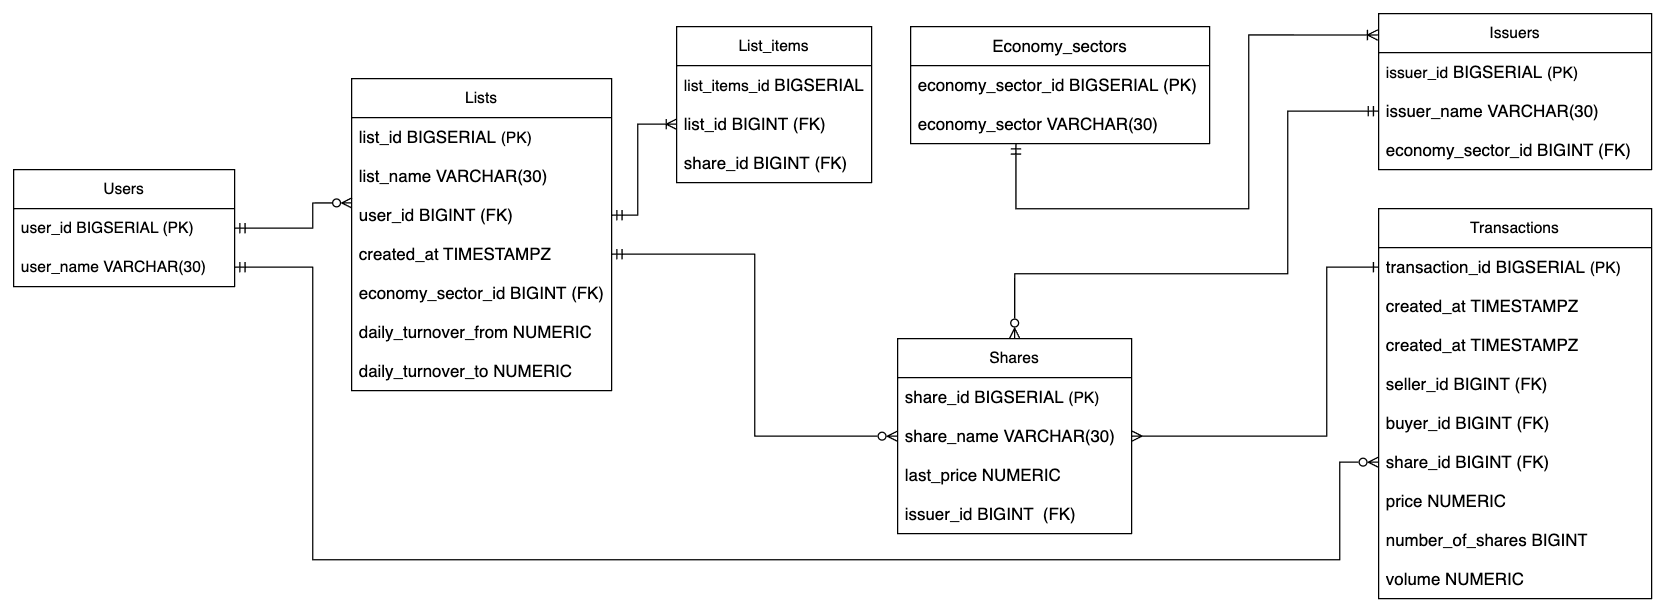

The diagram above was exported from draw.io. Its source (the exported page's mxGraphModel, read from the mxfile embedded in the PNG):
<mxGraphModel dx="2711" dy="1073" grid="1" gridSize="10" guides="1" tooltips="1" connect="1" arrows="1" fold="1" page="1" pageScale="1" pageWidth="850" pageHeight="1100" math="0" shadow="0">
  <root>
    <mxCell id="0" />
    <mxCell id="1" parent="0" />
    <mxCell id="ubXrsqS5AFeB8ylgSm0F-1" value="Users" style="swimlane;fontStyle=0;childLayout=stackLayout;horizontal=1;startSize=30;horizontalStack=0;resizeParent=1;resizeParentMax=0;resizeLast=0;collapsible=1;marginBottom=0;whiteSpace=wrap;html=1;" parent="1" vertex="1">
      <mxGeometry x="-50" y="120" width="170" height="90" as="geometry" />
    </mxCell>
    <mxCell id="ubXrsqS5AFeB8ylgSm0F-2" value="user_id BIGSERIAL (PK)" style="text;strokeColor=none;fillColor=none;align=left;verticalAlign=middle;spacingLeft=4;spacingRight=4;overflow=hidden;points=[[0,0.5],[1,0.5]];portConstraint=eastwest;rotatable=0;whiteSpace=wrap;html=1;" parent="ubXrsqS5AFeB8ylgSm0F-1" vertex="1">
      <mxGeometry y="30" width="170" height="30" as="geometry" />
    </mxCell>
    <mxCell id="ubXrsqS5AFeB8ylgSm0F-3" value="user_name&amp;nbsp;VARCHAR(30)&amp;nbsp;" style="text;strokeColor=none;fillColor=none;align=left;verticalAlign=middle;spacingLeft=4;spacingRight=4;overflow=hidden;points=[[0,0.5],[1,0.5]];portConstraint=eastwest;rotatable=0;whiteSpace=wrap;html=1;" parent="ubXrsqS5AFeB8ylgSm0F-1" vertex="1">
      <mxGeometry y="60" width="170" height="30" as="geometry" />
    </mxCell>
    <mxCell id="ubXrsqS5AFeB8ylgSm0F-5" value="Lists" style="swimlane;fontStyle=0;childLayout=stackLayout;horizontal=1;startSize=30;horizontalStack=0;resizeParent=1;resizeParentMax=0;resizeLast=0;collapsible=1;marginBottom=0;whiteSpace=wrap;html=1;" parent="1" vertex="1">
      <mxGeometry x="210" y="50" width="200" height="240" as="geometry" />
    </mxCell>
    <mxCell id="ubXrsqS5AFeB8ylgSm0F-6" value="&lt;span style=&quot;font-size: 13px;&quot;&gt;list_id&amp;nbsp;BIGSERIAL&amp;nbsp;&lt;/span&gt;(PK)" style="text;strokeColor=none;fillColor=none;align=left;verticalAlign=middle;spacingLeft=4;spacingRight=4;overflow=hidden;points=[[0,0.5],[1,0.5]];portConstraint=eastwest;rotatable=0;whiteSpace=wrap;html=1;" parent="ubXrsqS5AFeB8ylgSm0F-5" vertex="1">
      <mxGeometry y="30" width="200" height="30" as="geometry" />
    </mxCell>
    <mxCell id="ubXrsqS5AFeB8ylgSm0F-7" value="&lt;span style=&quot;font-size: 13px;&quot;&gt;list_name&amp;nbsp;VARCHAR(30)&amp;nbsp;&lt;/span&gt;" style="text;strokeColor=none;fillColor=none;align=left;verticalAlign=middle;spacingLeft=4;spacingRight=4;overflow=hidden;points=[[0,0.5],[1,0.5]];portConstraint=eastwest;rotatable=0;whiteSpace=wrap;html=1;" parent="ubXrsqS5AFeB8ylgSm0F-5" vertex="1">
      <mxGeometry y="60" width="200" height="30" as="geometry" />
    </mxCell>
    <mxCell id="ubXrsqS5AFeB8ylgSm0F-8" value="&lt;span style=&quot;font-size: 13px;&quot;&gt;user_id&amp;nbsp;&lt;/span&gt;&lt;span style=&quot;font-size: 13px;&quot;&gt;BIGINT&lt;/span&gt;&lt;span style=&quot;font-size: 13px;&quot;&gt;&amp;nbsp;&lt;/span&gt;&lt;span style=&quot;font-size: 13px;&quot;&gt;(FK)&lt;/span&gt;" style="text;strokeColor=none;fillColor=none;align=left;verticalAlign=middle;spacingLeft=4;spacingRight=4;overflow=hidden;points=[[0,0.5],[1,0.5]];portConstraint=eastwest;rotatable=0;whiteSpace=wrap;html=1;" parent="ubXrsqS5AFeB8ylgSm0F-5" vertex="1">
      <mxGeometry y="90" width="200" height="30" as="geometry" />
    </mxCell>
    <mxCell id="ubXrsqS5AFeB8ylgSm0F-33" value="&lt;span style=&quot;font-size: 13px;&quot;&gt;created_at TIMESTAMPZ&lt;/span&gt;" style="text;strokeColor=none;fillColor=none;align=left;verticalAlign=middle;spacingLeft=4;spacingRight=4;overflow=hidden;points=[[0,0.5],[1,0.5]];portConstraint=eastwest;rotatable=0;whiteSpace=wrap;html=1;" parent="ubXrsqS5AFeB8ylgSm0F-5" vertex="1">
      <mxGeometry y="120" width="200" height="30" as="geometry" />
    </mxCell>
    <mxCell id="ubXrsqS5AFeB8ylgSm0F-32" value="&lt;span style=&quot;font-size: 13px;&quot;&gt;economy_sector&lt;/span&gt;&lt;span style=&quot;font-size: 13px;&quot;&gt;_id&lt;/span&gt;&lt;span style=&quot;font-size: 13px;&quot;&gt;&amp;nbsp;&lt;/span&gt;&lt;span style=&quot;font-size: 13px;&quot;&gt;BIGINT&amp;nbsp;&lt;/span&gt;&lt;span style=&quot;font-size: 13px;&quot;&gt;(FK)&lt;/span&gt;" style="text;strokeColor=none;fillColor=none;align=left;verticalAlign=middle;spacingLeft=4;spacingRight=4;overflow=hidden;points=[[0,0.5],[1,0.5]];portConstraint=eastwest;rotatable=0;whiteSpace=wrap;html=1;" parent="ubXrsqS5AFeB8ylgSm0F-5" vertex="1">
      <mxGeometry y="150" width="200" height="30" as="geometry" />
    </mxCell>
    <mxCell id="ubXrsqS5AFeB8ylgSm0F-31" value="&lt;span style=&quot;font-size: 13px;&quot;&gt;daily_turnover_from&lt;/span&gt;&lt;span style=&quot;font-size: 13px;&quot;&gt;&amp;nbsp;NUMERIC&lt;/span&gt;" style="text;strokeColor=none;fillColor=none;align=left;verticalAlign=middle;spacingLeft=4;spacingRight=4;overflow=hidden;points=[[0,0.5],[1,0.5]];portConstraint=eastwest;rotatable=0;whiteSpace=wrap;html=1;" parent="ubXrsqS5AFeB8ylgSm0F-5" vertex="1">
      <mxGeometry y="180" width="200" height="30" as="geometry" />
    </mxCell>
    <mxCell id="ubXrsqS5AFeB8ylgSm0F-29" value="&lt;span style=&quot;font-size: 13px;&quot;&gt;daily_turnover_to&amp;nbsp;&lt;/span&gt;&lt;span style=&quot;font-size: 13px;&quot;&gt;NUMERIC&lt;/span&gt;" style="text;strokeColor=none;fillColor=none;align=left;verticalAlign=middle;spacingLeft=4;spacingRight=4;overflow=hidden;points=[[0,0.5],[1,0.5]];portConstraint=eastwest;rotatable=0;whiteSpace=wrap;html=1;" parent="ubXrsqS5AFeB8ylgSm0F-5" vertex="1">
      <mxGeometry y="210" width="200" height="30" as="geometry" />
    </mxCell>
    <mxCell id="ubXrsqS5AFeB8ylgSm0F-9" value="Shares" style="swimlane;fontStyle=0;childLayout=stackLayout;horizontal=1;startSize=30;horizontalStack=0;resizeParent=1;resizeParentMax=0;resizeLast=0;collapsible=1;marginBottom=0;whiteSpace=wrap;html=1;" parent="1" vertex="1">
      <mxGeometry x="630" y="250" width="180" height="150" as="geometry" />
    </mxCell>
    <mxCell id="ubXrsqS5AFeB8ylgSm0F-10" value="&lt;span style=&quot;font-size: 13px;&quot;&gt;share_id&lt;/span&gt;&lt;span style=&quot;font-size: 13px;&quot;&gt;&amp;nbsp;&lt;/span&gt;&lt;span style=&quot;font-size: 13px;&quot;&gt;BIGSERIAL&amp;nbsp;&lt;/span&gt;(PK)" style="text;strokeColor=none;fillColor=none;align=left;verticalAlign=middle;spacingLeft=4;spacingRight=4;overflow=hidden;points=[[0,0.5],[1,0.5]];portConstraint=eastwest;rotatable=0;whiteSpace=wrap;html=1;" parent="ubXrsqS5AFeB8ylgSm0F-9" vertex="1">
      <mxGeometry y="30" width="180" height="30" as="geometry" />
    </mxCell>
    <mxCell id="ubXrsqS5AFeB8ylgSm0F-11" value="&lt;span style=&quot;font-size: 13px;&quot;&gt;share_name&amp;nbsp;VARCHAR(30)&amp;nbsp;&lt;/span&gt;" style="text;strokeColor=none;fillColor=none;align=left;verticalAlign=middle;spacingLeft=4;spacingRight=4;overflow=hidden;points=[[0,0.5],[1,0.5]];portConstraint=eastwest;rotatable=0;whiteSpace=wrap;html=1;" parent="ubXrsqS5AFeB8ylgSm0F-9" vertex="1">
      <mxGeometry y="60" width="180" height="30" as="geometry" />
    </mxCell>
    <mxCell id="ubXrsqS5AFeB8ylgSm0F-12" value="&lt;span style=&quot;font-size: 13px;&quot;&gt;last_price&amp;nbsp;NUMERIC&lt;/span&gt;" style="text;strokeColor=none;fillColor=none;align=left;verticalAlign=middle;spacingLeft=4;spacingRight=4;overflow=hidden;points=[[0,0.5],[1,0.5]];portConstraint=eastwest;rotatable=0;whiteSpace=wrap;html=1;" parent="ubXrsqS5AFeB8ylgSm0F-9" vertex="1">
      <mxGeometry y="90" width="180" height="30" as="geometry" />
    </mxCell>
    <mxCell id="ubXrsqS5AFeB8ylgSm0F-46" value="&lt;span style=&quot;font-size: 13px;&quot;&gt;issuer_id&amp;nbsp;&lt;/span&gt;&lt;span style=&quot;font-size: 13px;&quot;&gt;BIGINT&lt;/span&gt;&lt;span style=&quot;font-size: 13px;&quot;&gt;&amp;nbsp;&amp;nbsp;(FK)&lt;/span&gt;" style="text;strokeColor=none;fillColor=none;align=left;verticalAlign=middle;spacingLeft=4;spacingRight=4;overflow=hidden;points=[[0,0.5],[1,0.5]];portConstraint=eastwest;rotatable=0;whiteSpace=wrap;html=1;" parent="ubXrsqS5AFeB8ylgSm0F-9" vertex="1">
      <mxGeometry y="120" width="180" height="30" as="geometry" />
    </mxCell>
    <mxCell id="ubXrsqS5AFeB8ylgSm0F-13" value="Issuers" style="swimlane;fontStyle=0;childLayout=stackLayout;horizontal=1;startSize=30;horizontalStack=0;resizeParent=1;resizeParentMax=0;resizeLast=0;collapsible=1;marginBottom=0;whiteSpace=wrap;html=1;" parent="1" vertex="1">
      <mxGeometry x="1000" width="210" height="120" as="geometry" />
    </mxCell>
    <mxCell id="ubXrsqS5AFeB8ylgSm0F-14" value="&lt;span style=&quot;text-align: center;&quot;&gt;issuer_id&lt;/span&gt;&lt;span style=&quot;font-size: 13px;&quot;&gt;&amp;nbsp;&lt;/span&gt;&lt;span style=&quot;font-size: 13px;&quot;&gt;BIGSERIAL&amp;nbsp;&lt;/span&gt;(PK)" style="text;strokeColor=none;fillColor=none;align=left;verticalAlign=middle;spacingLeft=4;spacingRight=4;overflow=hidden;points=[[0,0.5],[1,0.5]];portConstraint=eastwest;rotatable=0;whiteSpace=wrap;html=1;" parent="ubXrsqS5AFeB8ylgSm0F-13" vertex="1">
      <mxGeometry y="30" width="210" height="30" as="geometry" />
    </mxCell>
    <mxCell id="ubXrsqS5AFeB8ylgSm0F-15" value="&lt;span style=&quot;text-align: center;&quot;&gt;&lt;font style=&quot;font-size: 13px;&quot;&gt;issuer_name&amp;nbsp;&lt;/font&gt;&lt;/span&gt;&lt;span style=&quot;font-size: 13px;&quot;&gt;VARCHAR(30)&amp;nbsp;&lt;/span&gt;" style="text;strokeColor=none;fillColor=none;align=left;verticalAlign=middle;spacingLeft=4;spacingRight=4;overflow=hidden;points=[[0,0.5],[1,0.5]];portConstraint=eastwest;rotatable=0;whiteSpace=wrap;html=1;" parent="ubXrsqS5AFeB8ylgSm0F-13" vertex="1">
      <mxGeometry y="60" width="210" height="30" as="geometry" />
    </mxCell>
    <mxCell id="ubXrsqS5AFeB8ylgSm0F-16" value="&lt;font style=&quot;font-size: 13px;&quot;&gt;economy_sector_id&lt;/font&gt;&lt;span style=&quot;font-size: 13px;&quot;&gt;&amp;nbsp;&lt;/span&gt;&lt;span style=&quot;font-size: 13px;&quot;&gt;BIGINT&lt;/span&gt;&lt;span style=&quot;font-size: 13px;&quot;&gt;&amp;nbsp;(FK)&lt;/span&gt;" style="text;strokeColor=none;fillColor=none;align=left;verticalAlign=middle;spacingLeft=4;spacingRight=4;overflow=hidden;points=[[0,0.5],[1,0.5]];portConstraint=eastwest;rotatable=0;whiteSpace=wrap;html=1;" parent="ubXrsqS5AFeB8ylgSm0F-13" vertex="1">
      <mxGeometry y="90" width="210" height="30" as="geometry" />
    </mxCell>
    <mxCell id="ubXrsqS5AFeB8ylgSm0F-17" value="&lt;span style=&quot;text-align: left; text-wrap: nowrap;&quot;&gt;Transactions&lt;/span&gt;" style="swimlane;fontStyle=0;childLayout=stackLayout;horizontal=1;startSize=30;horizontalStack=0;resizeParent=1;resizeParentMax=0;resizeLast=0;collapsible=1;marginBottom=0;whiteSpace=wrap;html=1;" parent="1" vertex="1">
      <mxGeometry x="1000" y="150" width="210" height="300" as="geometry" />
    </mxCell>
    <mxCell id="ubXrsqS5AFeB8ylgSm0F-18" value="&lt;span style=&quot;font-size: 13px;&quot;&gt;transaction_id&lt;/span&gt;&lt;span style=&quot;font-size: 13px;&quot;&gt;&amp;nbsp;&lt;/span&gt;&lt;span style=&quot;font-size: 13px;&quot;&gt;BIGSERIAL&amp;nbsp;&lt;/span&gt;(PK)" style="text;strokeColor=none;fillColor=none;align=left;verticalAlign=middle;spacingLeft=4;spacingRight=4;overflow=hidden;points=[[0,0.5],[1,0.5]];portConstraint=eastwest;rotatable=0;whiteSpace=wrap;html=1;" parent="ubXrsqS5AFeB8ylgSm0F-17" vertex="1">
      <mxGeometry y="30" width="210" height="30" as="geometry" />
    </mxCell>
    <mxCell id="2SHKF2k9hhR7ZPfPciG5-1" value="&lt;span style=&quot;font-size: 13px;&quot;&gt;created_at&lt;/span&gt;&lt;span style=&quot;font-size: 13px;&quot;&gt;&amp;nbsp;&lt;/span&gt;&lt;span style=&quot;font-size: 13px;&quot;&gt;TIMESTAMPZ&lt;/span&gt;" style="text;strokeColor=none;fillColor=none;align=left;verticalAlign=middle;spacingLeft=4;spacingRight=4;overflow=hidden;points=[[0,0.5],[1,0.5]];portConstraint=eastwest;rotatable=0;whiteSpace=wrap;html=1;" vertex="1" parent="ubXrsqS5AFeB8ylgSm0F-17">
      <mxGeometry y="60" width="210" height="30" as="geometry" />
    </mxCell>
    <mxCell id="ubXrsqS5AFeB8ylgSm0F-19" value="&lt;span style=&quot;font-size: 13px;&quot;&gt;created_at&lt;/span&gt;&lt;span style=&quot;font-size: 13px;&quot;&gt;&amp;nbsp;&lt;/span&gt;&lt;span style=&quot;font-size: 13px;&quot;&gt;TIMESTAMPZ&lt;/span&gt;" style="text;strokeColor=none;fillColor=none;align=left;verticalAlign=middle;spacingLeft=4;spacingRight=4;overflow=hidden;points=[[0,0.5],[1,0.5]];portConstraint=eastwest;rotatable=0;whiteSpace=wrap;html=1;" parent="ubXrsqS5AFeB8ylgSm0F-17" vertex="1">
      <mxGeometry y="90" width="210" height="30" as="geometry" />
    </mxCell>
    <mxCell id="ubXrsqS5AFeB8ylgSm0F-59" value="&lt;span style=&quot;font-size: 13px;&quot;&gt;seller&lt;/span&gt;&lt;span style=&quot;font-size: 13px;&quot;&gt;_id&lt;/span&gt;&lt;span style=&quot;font-size: 13px;&quot;&gt;&amp;nbsp;&lt;/span&gt;&lt;span style=&quot;font-size: 13px;&quot;&gt;BIGINT&lt;/span&gt;&lt;span style=&quot;font-size: 13px;&quot;&gt;&amp;nbsp;(FK)&lt;/span&gt;" style="text;strokeColor=none;fillColor=none;align=left;verticalAlign=middle;spacingLeft=4;spacingRight=4;overflow=hidden;points=[[0,0.5],[1,0.5]];portConstraint=eastwest;rotatable=0;whiteSpace=wrap;html=1;" parent="ubXrsqS5AFeB8ylgSm0F-17" vertex="1">
      <mxGeometry y="120" width="210" height="30" as="geometry" />
    </mxCell>
    <mxCell id="ubXrsqS5AFeB8ylgSm0F-58" value="&lt;span style=&quot;font-size: 13px;&quot;&gt;buyer&lt;/span&gt;&lt;span style=&quot;font-size: 13px;&quot;&gt;_id&lt;/span&gt;&lt;span style=&quot;font-size: 13px;&quot;&gt;&amp;nbsp;&lt;/span&gt;&lt;span style=&quot;font-size: 13px;&quot;&gt;BIGINT&lt;/span&gt;&lt;span style=&quot;font-size: 13px;&quot;&gt;&amp;nbsp;(FK)&lt;/span&gt;" style="text;strokeColor=none;fillColor=none;align=left;verticalAlign=middle;spacingLeft=4;spacingRight=4;overflow=hidden;points=[[0,0.5],[1,0.5]];portConstraint=eastwest;rotatable=0;whiteSpace=wrap;html=1;" parent="ubXrsqS5AFeB8ylgSm0F-17" vertex="1">
      <mxGeometry y="150" width="210" height="30" as="geometry" />
    </mxCell>
    <mxCell id="ubXrsqS5AFeB8ylgSm0F-57" value="&lt;font style=&quot;font-size: 13px;&quot;&gt;share_id&amp;nbsp;BIGINT&amp;nbsp;(FK)&lt;/font&gt;" style="text;strokeColor=none;fillColor=none;align=left;verticalAlign=middle;spacingLeft=4;spacingRight=4;overflow=hidden;points=[[0,0.5],[1,0.5]];portConstraint=eastwest;rotatable=0;whiteSpace=wrap;html=1;" parent="ubXrsqS5AFeB8ylgSm0F-17" vertex="1">
      <mxGeometry y="180" width="210" height="30" as="geometry" />
    </mxCell>
    <mxCell id="ubXrsqS5AFeB8ylgSm0F-56" value="&lt;font style=&quot;font-size: 13px;&quot;&gt;price&amp;nbsp;NUMERIC&lt;/font&gt;" style="text;strokeColor=none;fillColor=none;align=left;verticalAlign=middle;spacingLeft=4;spacingRight=4;overflow=hidden;points=[[0,0.5],[1,0.5]];portConstraint=eastwest;rotatable=0;whiteSpace=wrap;html=1;" parent="ubXrsqS5AFeB8ylgSm0F-17" vertex="1">
      <mxGeometry y="210" width="210" height="30" as="geometry" />
    </mxCell>
    <mxCell id="ubXrsqS5AFeB8ylgSm0F-55" value="&lt;font style=&quot;font-size: 13px;&quot;&gt;number_of_shares BIGINT&lt;/font&gt;" style="text;strokeColor=none;fillColor=none;align=left;verticalAlign=middle;spacingLeft=4;spacingRight=4;overflow=hidden;points=[[0,0.5],[1,0.5]];portConstraint=eastwest;rotatable=0;whiteSpace=wrap;html=1;" parent="ubXrsqS5AFeB8ylgSm0F-17" vertex="1">
      <mxGeometry y="240" width="210" height="30" as="geometry" />
    </mxCell>
    <mxCell id="ubXrsqS5AFeB8ylgSm0F-20" value="&lt;font style=&quot;font-size: 13px;&quot;&gt;volume&amp;nbsp;NUMERIC&lt;/font&gt;" style="text;strokeColor=none;fillColor=none;align=left;verticalAlign=middle;spacingLeft=4;spacingRight=4;overflow=hidden;points=[[0,0.5],[1,0.5]];portConstraint=eastwest;rotatable=0;whiteSpace=wrap;html=1;" parent="ubXrsqS5AFeB8ylgSm0F-17" vertex="1">
      <mxGeometry y="270" width="210" height="30" as="geometry" />
    </mxCell>
    <mxCell id="ubXrsqS5AFeB8ylgSm0F-60" style="edgeStyle=orthogonalEdgeStyle;rounded=0;orthogonalLoop=1;jettySize=auto;html=1;exitX=0;exitY=0.5;exitDx=0;exitDy=0;entryX=0.5;entryY=0;entryDx=0;entryDy=0;startArrow=ERmandOne;startFill=0;endArrow=ERzeroToMany;endFill=0;" parent="1" source="ubXrsqS5AFeB8ylgSm0F-15" target="ubXrsqS5AFeB8ylgSm0F-9" edge="1">
      <mxGeometry relative="1" as="geometry">
        <Array as="points">
          <mxPoint x="930" y="75" />
          <mxPoint x="930" y="200" />
          <mxPoint x="720" y="200" />
        </Array>
      </mxGeometry>
    </mxCell>
    <mxCell id="ubXrsqS5AFeB8ylgSm0F-61" style="edgeStyle=orthogonalEdgeStyle;rounded=0;orthogonalLoop=1;jettySize=auto;html=1;exitX=0;exitY=0.5;exitDx=0;exitDy=0;entryX=1;entryY=0.5;entryDx=0;entryDy=0;startArrow=ERone;startFill=0;endArrow=ERmany;endFill=0;" parent="1" source="ubXrsqS5AFeB8ylgSm0F-18" target="ubXrsqS5AFeB8ylgSm0F-11" edge="1">
      <mxGeometry relative="1" as="geometry">
        <Array as="points">
          <mxPoint x="960" y="195" />
          <mxPoint x="960" y="325" />
        </Array>
      </mxGeometry>
    </mxCell>
    <mxCell id="ubXrsqS5AFeB8ylgSm0F-62" style="edgeStyle=orthogonalEdgeStyle;rounded=0;orthogonalLoop=1;jettySize=auto;html=1;exitX=1;exitY=0.5;exitDx=0;exitDy=0;entryX=0.002;entryY=0.185;entryDx=0;entryDy=0;entryPerimeter=0;startArrow=ERmandOne;startFill=0;endArrow=ERzeroToMany;endFill=0;" parent="1" source="ubXrsqS5AFeB8ylgSm0F-2" target="ubXrsqS5AFeB8ylgSm0F-8" edge="1">
      <mxGeometry relative="1" as="geometry">
        <Array as="points">
          <mxPoint x="180" y="165" />
          <mxPoint x="180" y="146" />
        </Array>
      </mxGeometry>
    </mxCell>
    <mxCell id="ubXrsqS5AFeB8ylgSm0F-63" style="edgeStyle=orthogonalEdgeStyle;rounded=0;orthogonalLoop=1;jettySize=auto;html=1;exitX=0;exitY=0.5;exitDx=0;exitDy=0;entryX=1;entryY=0.5;entryDx=0;entryDy=0;startArrow=ERzeroToMany;startFill=0;endArrow=ERmandOne;endFill=0;" parent="1" source="ubXrsqS5AFeB8ylgSm0F-11" target="ubXrsqS5AFeB8ylgSm0F-33" edge="1">
      <mxGeometry relative="1" as="geometry" />
    </mxCell>
    <mxCell id="ubXrsqS5AFeB8ylgSm0F-64" style="edgeStyle=orthogonalEdgeStyle;rounded=0;orthogonalLoop=1;jettySize=auto;html=1;exitX=1;exitY=0.5;exitDx=0;exitDy=0;entryX=0;entryY=0.5;entryDx=0;entryDy=0;startArrow=ERmandOne;startFill=0;endArrow=ERzeroToMany;endFill=0;" parent="1" source="ubXrsqS5AFeB8ylgSm0F-3" target="ubXrsqS5AFeB8ylgSm0F-57" edge="1">
      <mxGeometry relative="1" as="geometry">
        <Array as="points">
          <mxPoint x="180" y="195" />
          <mxPoint x="180" y="420" />
          <mxPoint x="970" y="420" />
          <mxPoint x="970" y="345" />
        </Array>
      </mxGeometry>
    </mxCell>
    <mxCell id="ubXrsqS5AFeB8ylgSm0F-65" value="List_items" style="swimlane;fontStyle=0;childLayout=stackLayout;horizontal=1;startSize=30;horizontalStack=0;resizeParent=1;resizeParentMax=0;resizeLast=0;collapsible=1;marginBottom=0;whiteSpace=wrap;html=1;" parent="1" vertex="1">
      <mxGeometry x="460" y="10" width="150" height="120" as="geometry" />
    </mxCell>
    <mxCell id="ubXrsqS5AFeB8ylgSm0F-66" value="&lt;span style=&quot;text-align: center;&quot;&gt;list_items_id&lt;/span&gt;&lt;span style=&quot;font-size: 13px;&quot;&gt;&amp;nbsp;&lt;/span&gt;&lt;span style=&quot;font-size: 13px;&quot;&gt;BIGSERIAL&amp;nbsp;&lt;/span&gt;(PK)" style="text;strokeColor=none;fillColor=none;align=left;verticalAlign=middle;spacingLeft=4;spacingRight=4;overflow=hidden;points=[[0,0.5],[1,0.5]];portConstraint=eastwest;rotatable=0;whiteSpace=wrap;html=1;" parent="ubXrsqS5AFeB8ylgSm0F-65" vertex="1">
      <mxGeometry y="30" width="150" height="30" as="geometry" />
    </mxCell>
    <mxCell id="ubXrsqS5AFeB8ylgSm0F-67" value="&lt;span style=&quot;font-size: 13px;&quot;&gt;list_id&lt;/span&gt;&lt;span style=&quot;font-size: 13px;&quot;&gt;&amp;nbsp;&lt;/span&gt;&lt;span style=&quot;font-size: 13px;&quot;&gt;BIGINT&lt;/span&gt;&lt;span style=&quot;font-size: 13px;&quot;&gt;&amp;nbsp;(FK)&lt;/span&gt;" style="text;strokeColor=none;fillColor=none;align=left;verticalAlign=middle;spacingLeft=4;spacingRight=4;overflow=hidden;points=[[0,0.5],[1,0.5]];portConstraint=eastwest;rotatable=0;whiteSpace=wrap;html=1;" parent="ubXrsqS5AFeB8ylgSm0F-65" vertex="1">
      <mxGeometry y="60" width="150" height="30" as="geometry" />
    </mxCell>
    <mxCell id="ubXrsqS5AFeB8ylgSm0F-68" value="&lt;span style=&quot;font-size: 13px;&quot;&gt;share_id&lt;/span&gt;&lt;span style=&quot;font-size: 13px;&quot;&gt;&amp;nbsp;&lt;/span&gt;&lt;span style=&quot;font-size: 13px;&quot;&gt;BIGINT&lt;/span&gt;&lt;span style=&quot;font-size: 13px;&quot;&gt;&amp;nbsp;(FK)&lt;/span&gt;" style="text;strokeColor=none;fillColor=none;align=left;verticalAlign=middle;spacingLeft=4;spacingRight=4;overflow=hidden;points=[[0,0.5],[1,0.5]];portConstraint=eastwest;rotatable=0;whiteSpace=wrap;html=1;" parent="ubXrsqS5AFeB8ylgSm0F-65" vertex="1">
      <mxGeometry y="90" width="150" height="30" as="geometry" />
    </mxCell>
    <mxCell id="ubXrsqS5AFeB8ylgSm0F-69" style="edgeStyle=orthogonalEdgeStyle;rounded=0;orthogonalLoop=1;jettySize=auto;html=1;entryX=0;entryY=0.5;entryDx=0;entryDy=0;startArrow=ERmandOne;startFill=0;endArrow=ERoneToMany;endFill=0;exitX=1;exitY=0.5;exitDx=0;exitDy=0;" parent="1" source="ubXrsqS5AFeB8ylgSm0F-8" target="ubXrsqS5AFeB8ylgSm0F-67" edge="1">
      <mxGeometry relative="1" as="geometry">
        <mxPoint x="460" y="160" as="sourcePoint" />
        <Array as="points">
          <mxPoint x="430" y="155" />
          <mxPoint x="430" y="85" />
        </Array>
      </mxGeometry>
    </mxCell>
    <mxCell id="04FhlCgy9JpgHXdM22hw-2" value="&lt;span style=&quot;font-size: 13px; text-align: left;&quot;&gt;Economy_sectors&lt;/span&gt;" style="swimlane;fontStyle=0;childLayout=stackLayout;horizontal=1;startSize=30;horizontalStack=0;resizeParent=1;resizeParentMax=0;resizeLast=0;collapsible=1;marginBottom=0;whiteSpace=wrap;html=1;" parent="1" vertex="1">
      <mxGeometry x="640" y="10" width="230" height="90" as="geometry" />
    </mxCell>
    <mxCell id="04FhlCgy9JpgHXdM22hw-3" value="&lt;span style=&quot;font-size: 13px;&quot;&gt;economy_sector_id&amp;nbsp;&lt;/span&gt;&lt;span style=&quot;font-size: 13px;&quot;&gt;BIGSERIAL&amp;nbsp;&lt;/span&gt;&lt;span style=&quot;font-size: 13px;&quot;&gt;(PK)&lt;/span&gt;" style="text;strokeColor=none;fillColor=none;align=left;verticalAlign=middle;spacingLeft=4;spacingRight=4;overflow=hidden;points=[[0,0.5],[1,0.5]];portConstraint=eastwest;rotatable=0;whiteSpace=wrap;html=1;" parent="04FhlCgy9JpgHXdM22hw-2" vertex="1">
      <mxGeometry y="30" width="230" height="30" as="geometry" />
    </mxCell>
    <mxCell id="04FhlCgy9JpgHXdM22hw-4" value="&lt;span style=&quot;font-size: 13px;&quot;&gt;economy_sector&amp;nbsp;VARCHAR(30)&amp;nbsp;&lt;/span&gt;" style="text;strokeColor=none;fillColor=none;align=left;verticalAlign=middle;spacingLeft=4;spacingRight=4;overflow=hidden;points=[[0,0.5],[1,0.5]];portConstraint=eastwest;rotatable=0;whiteSpace=wrap;html=1;" parent="04FhlCgy9JpgHXdM22hw-2" vertex="1">
      <mxGeometry y="60" width="230" height="30" as="geometry" />
    </mxCell>
    <mxCell id="04FhlCgy9JpgHXdM22hw-6" style="edgeStyle=orthogonalEdgeStyle;rounded=0;orthogonalLoop=1;jettySize=auto;html=1;entryX=-0.003;entryY=0.137;entryDx=0;entryDy=0;entryPerimeter=0;startArrow=ERmandOne;startFill=0;endArrow=ERoneToMany;endFill=0;" parent="1" target="ubXrsqS5AFeB8ylgSm0F-13" edge="1">
      <mxGeometry relative="1" as="geometry">
        <mxPoint x="721" y="100" as="sourcePoint" />
        <Array as="points">
          <mxPoint x="721" y="150" />
          <mxPoint x="900" y="150" />
          <mxPoint x="900" y="16" />
        </Array>
      </mxGeometry>
    </mxCell>
  </root>
</mxGraphModel>